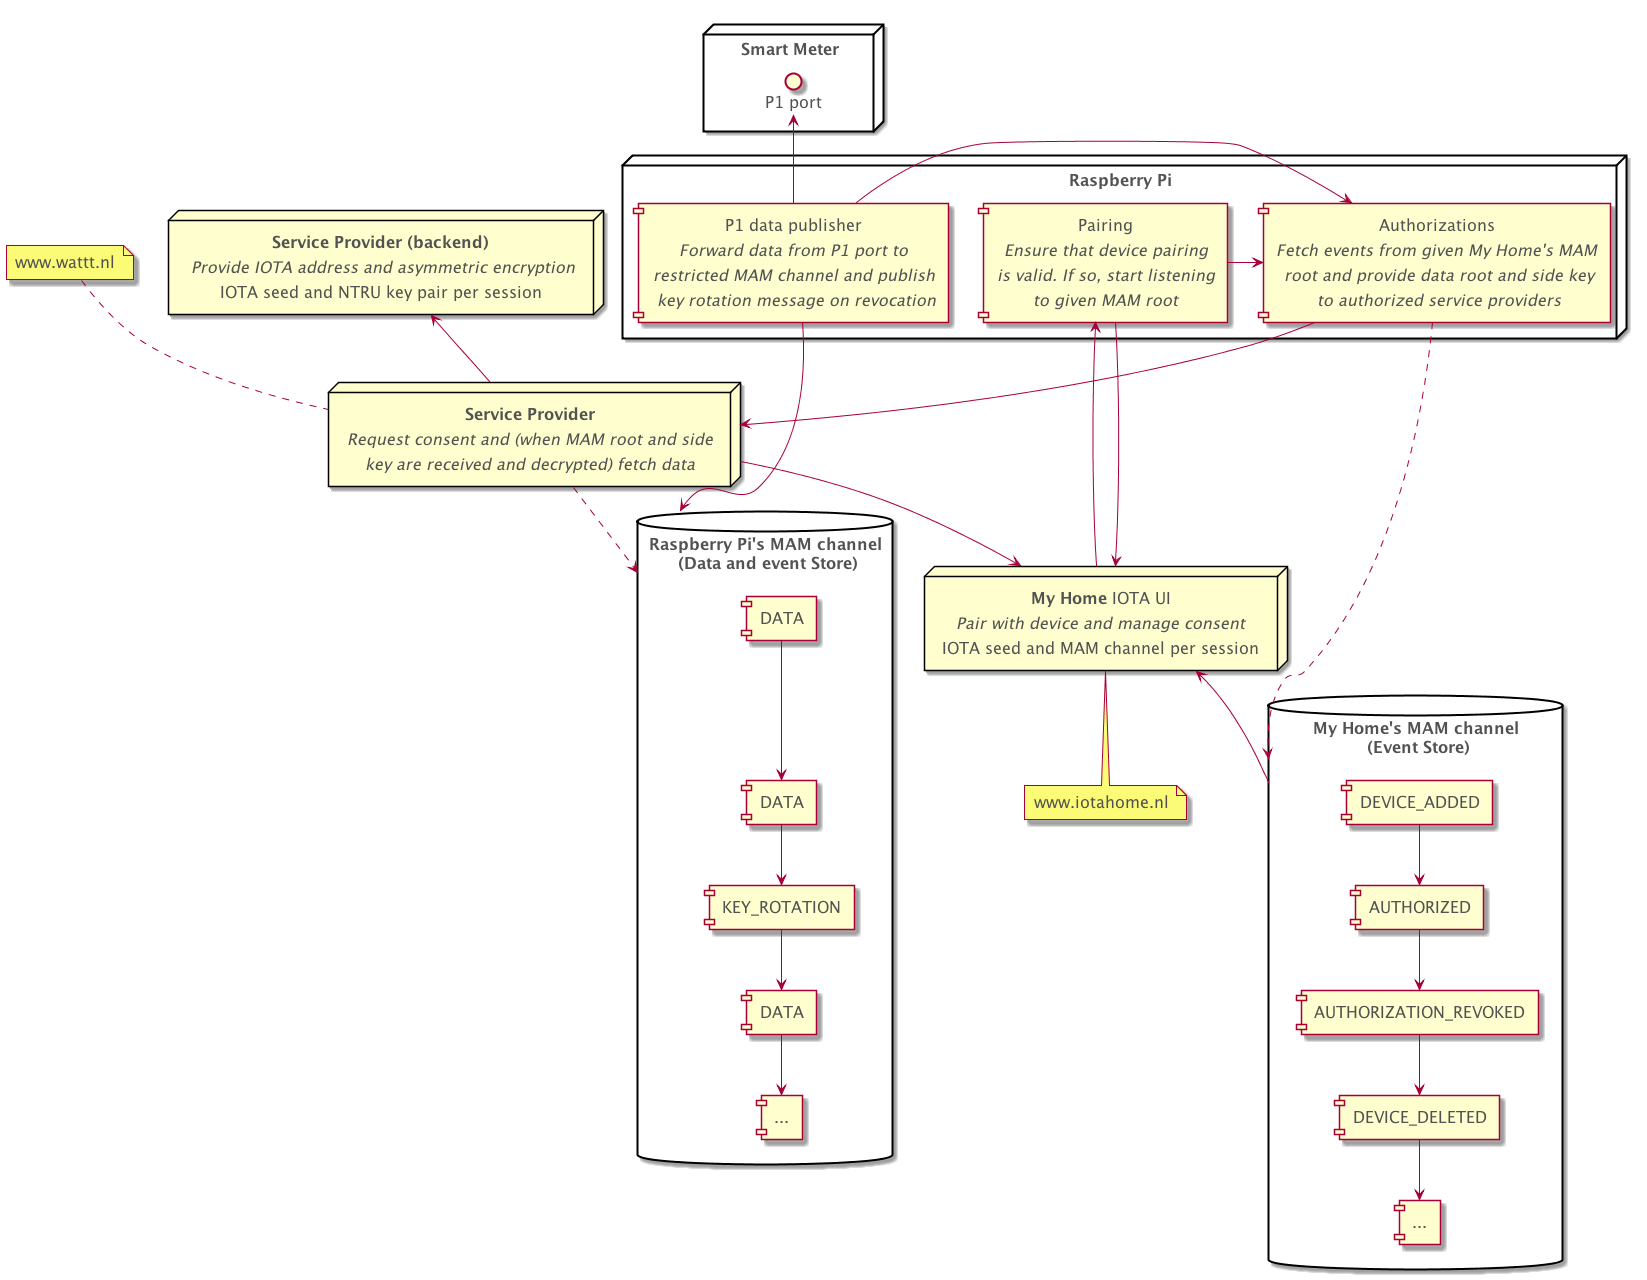

The diagram above was rendered by PlantUML. Its source (embedded in the PNG):
@startuml

scale 1

skinparam padding 3
skinparam shadowing true
skinparam default {
  FontName 'Promixa Nova'
  FontColor #525252
  FontSize 16
}

node "**Raspberry Pi**" {
  [P1 data publisher\n//Forward data from P1 port to//\n //restricted MAM channel and publish//\n// key rotation message on revocation//] as device
  [Authorizations\n//Fetch events from given My Home's MAM//\n// root and provide data root and side key//\n// to authorized service providers//] as device_auth_module
  [Pairing\n//Ensure that device pairing//\n//is valid. If so, start listening//\n//to given MAM root//] as device_pairing_module
  device_auth_module <- device_pairing_module
  device_auth_module <- device
}

node "**Service Provider (backend)**\n // Provide IOTA address and asymmetric encryption//\nIOTA seed and NTRU key pair per session" as service_provider_backend

node "**Service Provider**\n //Request consent and (when MAM root and side//\n//key are received and decrypted) fetch data//" as service_provider
note top of service_provider : www.wattt.nl

node "**My Home** IOTA UI\n//Pair with device and manage consent//\n IOTA seed and MAM channel per session" as my_home
note bottom of my_home : www.iotahome.nl

database "**Raspberry Pi**'s MAM channel\n (Data and event Store)" as device_mam {
  [...] as device_more
  [DATA] as data1
  [DATA] as data2
  [DATA] as data3
  [KEY_ROTATION] as key_rotation
  data1 --> data2
  data2 --> key_rotation
  key_rotation -->data3
  data3 --> device_more
}

database "**My Home**'s MAM channel\n (Event Store)" as my_home_mam {
  [...] as my_home_more
  [DEVICE_ADDED] --> [AUTHORIZED]
  [AUTHORIZED] --> [AUTHORIZATION_REVOKED]
  [AUTHORIZATION_REVOKED] --> [DEVICE_DELETED]
  [DEVICE_DELETED] --> my_home_more
}

device --> device_mam
device_auth_module ..> my_home_mam
device_auth_module --> service_provider

service_provider_backend <-- service_provider

my_home <-- my_home_mam

service_provider ..> device_mam
service_provider --> my_home

device_pairing_module <-- my_home
device_pairing_module --> my_home

node "Smart Meter" {
  interface "P1 port" as p1_port
  p1_port <- device
}

@enduml